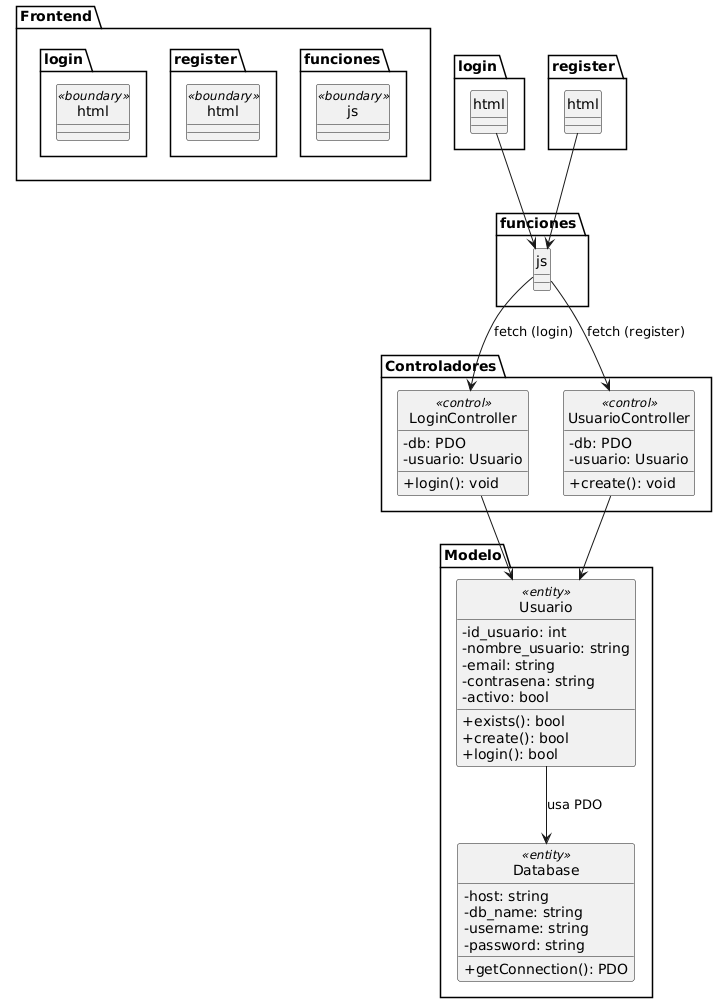

The diagram above was rendered by PlantUML. Its source (embedded in the PNG):
@startuml
skinparam style strictuml
skinparam classAttributeIconSize 0

' DEFINICIÓN DE ESTEREOTIPOS VISUALES
' Opcional: puedes omitir esto si prefieres los íconos clásicos

package "Frontend" {
    class "login.html" <<boundary>>
    class "register.html" <<boundary>>
    class "funciones.js" <<boundary>>
}

package "Controladores" {
    class "LoginController" <<control>> {
        - db: PDO
        - usuario: Usuario
        + login(): void
    }
    class "UsuarioController" <<control>> {
        - db: PDO
        - usuario: Usuario
        + create(): void
    }
}

package "Modelo" {
    class "Usuario" <<entity>> {
        - id_usuario: int
        - nombre_usuario: string
        - email: string
        - contrasena: string
        - activo: bool
        + exists(): bool
        + create(): bool
        + login(): bool
    }

    class "Database" <<entity>> {
        - host: string
        - db_name: string
        - username: string
        - password: string
        + getConnection(): PDO
    }
}

"login.html" --> "funciones.js"
"register.html" --> "funciones.js"

"funciones.js" --> "LoginController" : fetch (login)
"funciones.js" --> "UsuarioController" : fetch (register)

"LoginController" --> "Usuario"
"UsuarioController" --> "Usuario"

"Usuario" --> "Database" : usa PDO
@enduml